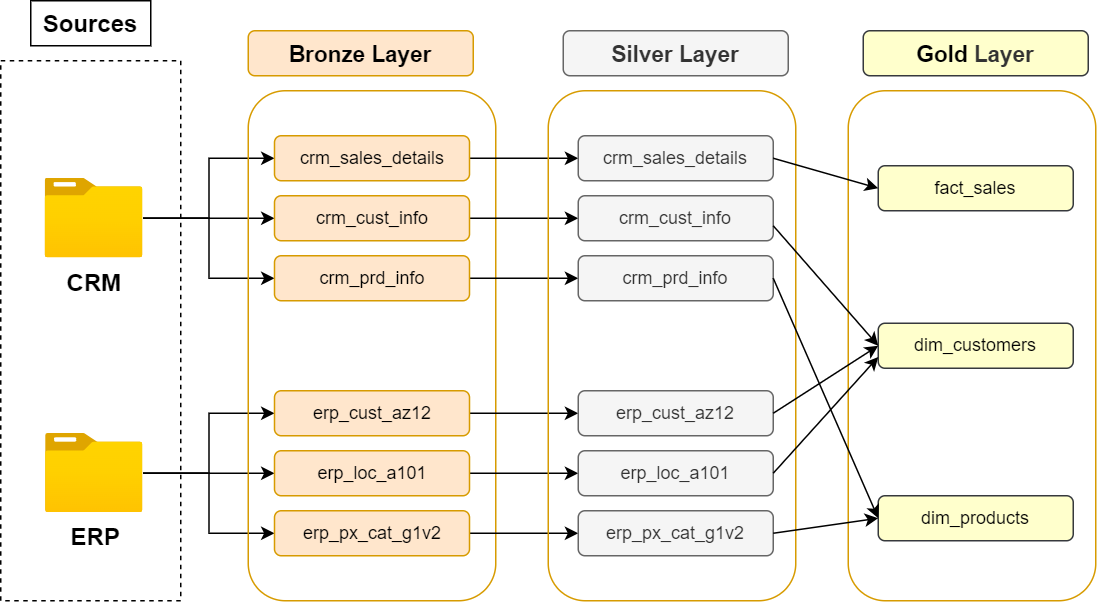

The diagram above was exported from draw.io. Its source (the exported page's mxGraphModel, read from the mxfile embedded in the PNG):
<mxGraphModel dx="1594" dy="945" grid="1" gridSize="10" guides="1" tooltips="1" connect="1" arrows="1" fold="1" page="1" pageScale="1.3" pageWidth="900" pageHeight="1600" math="0" shadow="0">
  <root>
    <mxCell id="0" />
    <mxCell id="1" parent="0" />
    <mxCell id="fwS_RNYrMWiqNkEhWMYe-1" value="" style="rounded=0;whiteSpace=wrap;html=1;fillColor=none;dashed=1;" parent="1" vertex="1">
      <mxGeometry x="240" y="620" width="120" height="360" as="geometry" />
    </mxCell>
    <mxCell id="fwS_RNYrMWiqNkEhWMYe-2" value="&lt;b&gt;&lt;font style=&quot;font-size: 16px;&quot;&gt;Sources&lt;/font&gt;&lt;/b&gt;" style="rounded=0;whiteSpace=wrap;html=1;strokeColor=default;" parent="1" vertex="1">
      <mxGeometry x="260" y="580" width="80" height="30" as="geometry" />
    </mxCell>
    <mxCell id="fwS_RNYrMWiqNkEhWMYe-14" style="edgeStyle=orthogonalEdgeStyle;rounded=0;orthogonalLoop=1;jettySize=auto;html=1;" parent="1" source="fwS_RNYrMWiqNkEhWMYe-3" target="fwS_RNYrMWiqNkEhWMYe-8" edge="1">
      <mxGeometry relative="1" as="geometry" />
    </mxCell>
    <mxCell id="fwS_RNYrMWiqNkEhWMYe-15" style="edgeStyle=orthogonalEdgeStyle;rounded=0;orthogonalLoop=1;jettySize=auto;html=1;" parent="1" source="fwS_RNYrMWiqNkEhWMYe-3" target="fwS_RNYrMWiqNkEhWMYe-9" edge="1">
      <mxGeometry relative="1" as="geometry" />
    </mxCell>
    <mxCell id="fwS_RNYrMWiqNkEhWMYe-16" style="edgeStyle=orthogonalEdgeStyle;rounded=0;orthogonalLoop=1;jettySize=auto;html=1;entryX=0;entryY=0.5;entryDx=0;entryDy=0;" parent="1" source="fwS_RNYrMWiqNkEhWMYe-3" target="fwS_RNYrMWiqNkEhWMYe-10" edge="1">
      <mxGeometry relative="1" as="geometry" />
    </mxCell>
    <mxCell id="fwS_RNYrMWiqNkEhWMYe-3" value="&lt;b&gt;&lt;font style=&quot;font-size: 16px;&quot;&gt;CRM&lt;/font&gt;&lt;/b&gt;" style="image;aspect=fixed;html=1;points=[];align=center;fontSize=12;image=img/lib/azure2/general/Folder_Blank.svg;" parent="1" vertex="1">
      <mxGeometry x="269.7" y="698.5" width="65.3" height="53" as="geometry" />
    </mxCell>
    <mxCell id="fwS_RNYrMWiqNkEhWMYe-17" style="edgeStyle=orthogonalEdgeStyle;rounded=0;orthogonalLoop=1;jettySize=auto;html=1;entryX=0;entryY=0.5;entryDx=0;entryDy=0;" parent="1" source="fwS_RNYrMWiqNkEhWMYe-4" target="fwS_RNYrMWiqNkEhWMYe-11" edge="1">
      <mxGeometry relative="1" as="geometry" />
    </mxCell>
    <mxCell id="fwS_RNYrMWiqNkEhWMYe-18" style="edgeStyle=orthogonalEdgeStyle;rounded=0;orthogonalLoop=1;jettySize=auto;html=1;entryX=0;entryY=0.5;entryDx=0;entryDy=0;" parent="1" source="fwS_RNYrMWiqNkEhWMYe-4" target="fwS_RNYrMWiqNkEhWMYe-12" edge="1">
      <mxGeometry relative="1" as="geometry" />
    </mxCell>
    <mxCell id="fwS_RNYrMWiqNkEhWMYe-19" style="edgeStyle=orthogonalEdgeStyle;rounded=0;orthogonalLoop=1;jettySize=auto;html=1;entryX=0;entryY=0.5;entryDx=0;entryDy=0;" parent="1" source="fwS_RNYrMWiqNkEhWMYe-4" target="fwS_RNYrMWiqNkEhWMYe-13" edge="1">
      <mxGeometry relative="1" as="geometry" />
    </mxCell>
    <mxCell id="fwS_RNYrMWiqNkEhWMYe-4" value="&lt;font style=&quot;font-size: 16px;&quot;&gt;&lt;b&gt;ERP&lt;/b&gt;&lt;/font&gt;" style="image;aspect=fixed;html=1;points=[];align=center;fontSize=12;image=img/lib/azure2/general/Folder_Blank.svg;" parent="1" vertex="1">
      <mxGeometry x="270" y="868.63" width="65" height="52.75" as="geometry" />
    </mxCell>
    <mxCell id="fwS_RNYrMWiqNkEhWMYe-5" value="" style="rounded=1;whiteSpace=wrap;html=1;fillColor=none;strokeColor=#d79b00;" parent="1" vertex="1">
      <mxGeometry x="405" y="640" width="165" height="340" as="geometry" />
    </mxCell>
    <mxCell id="fwS_RNYrMWiqNkEhWMYe-6" value="&lt;font style=&quot;font-size: 15px;&quot;&gt;Bronze Layer&lt;/font&gt;" style="rounded=1;whiteSpace=wrap;html=1;fontStyle=1;fillColor=#ffe6cc;strokeColor=#d79b00;" parent="1" vertex="1">
      <mxGeometry x="405" y="600" width="150" height="30" as="geometry" />
    </mxCell>
    <mxCell id="_0ZlDbrnNXBeYlR7TSvm-9" style="edgeStyle=orthogonalEdgeStyle;rounded=0;orthogonalLoop=1;jettySize=auto;html=1;" parent="1" source="fwS_RNYrMWiqNkEhWMYe-8" target="_0ZlDbrnNXBeYlR7TSvm-3" edge="1">
      <mxGeometry relative="1" as="geometry" />
    </mxCell>
    <mxCell id="fwS_RNYrMWiqNkEhWMYe-8" value="crm_sales_details" style="rounded=1;whiteSpace=wrap;html=1;fillColor=#ffe6cc;strokeColor=#d79b00;" parent="1" vertex="1">
      <mxGeometry x="422.5" y="670" width="130" height="30" as="geometry" />
    </mxCell>
    <mxCell id="_0ZlDbrnNXBeYlR7TSvm-10" style="edgeStyle=orthogonalEdgeStyle;rounded=0;orthogonalLoop=1;jettySize=auto;html=1;entryX=0;entryY=0.5;entryDx=0;entryDy=0;" parent="1" source="fwS_RNYrMWiqNkEhWMYe-9" target="_0ZlDbrnNXBeYlR7TSvm-4" edge="1">
      <mxGeometry relative="1" as="geometry" />
    </mxCell>
    <mxCell id="fwS_RNYrMWiqNkEhWMYe-9" value="crm_cust_info" style="rounded=1;whiteSpace=wrap;html=1;fillColor=#ffe6cc;strokeColor=#d79b00;" parent="1" vertex="1">
      <mxGeometry x="422.5" y="710" width="130" height="30" as="geometry" />
    </mxCell>
    <mxCell id="_0ZlDbrnNXBeYlR7TSvm-11" style="edgeStyle=orthogonalEdgeStyle;rounded=0;orthogonalLoop=1;jettySize=auto;html=1;" parent="1" source="fwS_RNYrMWiqNkEhWMYe-10" target="_0ZlDbrnNXBeYlR7TSvm-5" edge="1">
      <mxGeometry relative="1" as="geometry" />
    </mxCell>
    <mxCell id="fwS_RNYrMWiqNkEhWMYe-10" value="crm_prd_info" style="rounded=1;whiteSpace=wrap;html=1;fillColor=#ffe6cc;strokeColor=#d79b00;" parent="1" vertex="1">
      <mxGeometry x="422.5" y="750" width="130" height="30" as="geometry" />
    </mxCell>
    <mxCell id="_0ZlDbrnNXBeYlR7TSvm-12" style="edgeStyle=orthogonalEdgeStyle;rounded=0;orthogonalLoop=1;jettySize=auto;html=1;" parent="1" source="fwS_RNYrMWiqNkEhWMYe-11" target="_0ZlDbrnNXBeYlR7TSvm-6" edge="1">
      <mxGeometry relative="1" as="geometry" />
    </mxCell>
    <mxCell id="fwS_RNYrMWiqNkEhWMYe-11" value="erp_cust_az12" style="rounded=1;whiteSpace=wrap;html=1;fillColor=#ffe6cc;strokeColor=#d79b00;" parent="1" vertex="1">
      <mxGeometry x="422.5" y="840" width="130" height="30" as="geometry" />
    </mxCell>
    <mxCell id="_0ZlDbrnNXBeYlR7TSvm-13" style="edgeStyle=orthogonalEdgeStyle;rounded=0;orthogonalLoop=1;jettySize=auto;html=1;entryX=0;entryY=0.5;entryDx=0;entryDy=0;" parent="1" source="fwS_RNYrMWiqNkEhWMYe-12" target="_0ZlDbrnNXBeYlR7TSvm-7" edge="1">
      <mxGeometry relative="1" as="geometry">
        <mxPoint x="585" y="910" as="targetPoint" />
      </mxGeometry>
    </mxCell>
    <mxCell id="fwS_RNYrMWiqNkEhWMYe-12" value="erp_loc_a101" style="rounded=1;whiteSpace=wrap;html=1;fillColor=#ffe6cc;strokeColor=#d79b00;" parent="1" vertex="1">
      <mxGeometry x="422.5" y="880" width="130" height="30" as="geometry" />
    </mxCell>
    <mxCell id="_0ZlDbrnNXBeYlR7TSvm-16" style="edgeStyle=orthogonalEdgeStyle;rounded=0;orthogonalLoop=1;jettySize=auto;html=1;entryX=0;entryY=0.5;entryDx=0;entryDy=0;" parent="1" source="fwS_RNYrMWiqNkEhWMYe-13" target="_0ZlDbrnNXBeYlR7TSvm-8" edge="1">
      <mxGeometry relative="1" as="geometry" />
    </mxCell>
    <mxCell id="fwS_RNYrMWiqNkEhWMYe-13" value="erp_px_cat_g1v2" style="rounded=1;whiteSpace=wrap;html=1;fillColor=#ffe6cc;strokeColor=#d79b00;" parent="1" vertex="1">
      <mxGeometry x="422.5" y="920" width="130" height="30" as="geometry" />
    </mxCell>
    <mxCell id="_0ZlDbrnNXBeYlR7TSvm-1" value="" style="rounded=1;whiteSpace=wrap;html=1;fillColor=none;strokeColor=#d79b00;" parent="1" vertex="1">
      <mxGeometry x="605" y="640" width="165" height="340" as="geometry" />
    </mxCell>
    <mxCell id="_0ZlDbrnNXBeYlR7TSvm-2" value="&lt;font style=&quot;font-size: 15px;&quot;&gt;&lt;font style=&quot;&quot;&gt;Silver&amp;nbsp;&lt;/font&gt;&lt;span style=&quot;background-color: transparent; color: light-dark(rgb(51, 51, 51), rgb(193, 193, 193));&quot;&gt;Layer&lt;/span&gt;&lt;/font&gt;" style="rounded=1;whiteSpace=wrap;html=1;fontStyle=1;fillColor=#f5f5f5;strokeColor=#666666;fontColor=#333333;" parent="1" vertex="1">
      <mxGeometry x="615" y="600" width="150" height="30" as="geometry" />
    </mxCell>
    <mxCell id="_0ZlDbrnNXBeYlR7TSvm-3" value="crm_sales_details" style="rounded=1;whiteSpace=wrap;html=1;fillColor=#f5f5f5;strokeColor=#666666;fontColor=#333333;" parent="1" vertex="1">
      <mxGeometry x="625" y="670" width="130" height="30" as="geometry" />
    </mxCell>
    <mxCell id="_0ZlDbrnNXBeYlR7TSvm-4" value="crm_cust_info" style="rounded=1;whiteSpace=wrap;html=1;fillColor=#f5f5f5;strokeColor=#666666;fontColor=#333333;" parent="1" vertex="1">
      <mxGeometry x="625" y="710" width="130" height="30" as="geometry" />
    </mxCell>
    <mxCell id="_0ZlDbrnNXBeYlR7TSvm-5" value="crm_prd_info" style="rounded=1;whiteSpace=wrap;html=1;fillColor=#f5f5f5;strokeColor=#666666;fontColor=#333333;" parent="1" vertex="1">
      <mxGeometry x="625" y="750" width="130" height="30" as="geometry" />
    </mxCell>
    <mxCell id="_0ZlDbrnNXBeYlR7TSvm-6" value="erp_cust_az12" style="rounded=1;whiteSpace=wrap;html=1;fillColor=#f5f5f5;strokeColor=#666666;fontColor=#333333;" parent="1" vertex="1">
      <mxGeometry x="625" y="840" width="130" height="30" as="geometry" />
    </mxCell>
    <mxCell id="_0ZlDbrnNXBeYlR7TSvm-7" value="erp_loc_a101" style="rounded=1;whiteSpace=wrap;html=1;fillColor=#f5f5f5;strokeColor=#666666;fontColor=#333333;" parent="1" vertex="1">
      <mxGeometry x="625" y="880" width="130" height="30" as="geometry" />
    </mxCell>
    <mxCell id="_0ZlDbrnNXBeYlR7TSvm-8" value="erp_px_cat_g1v2" style="rounded=1;whiteSpace=wrap;html=1;fillColor=#f5f5f5;strokeColor=#666666;fontColor=#333333;" parent="1" vertex="1">
      <mxGeometry x="625" y="920" width="130" height="30" as="geometry" />
    </mxCell>
    <mxCell id="CO1GC_R9TyiMYWNJ-WQj-1" value="" style="rounded=1;whiteSpace=wrap;html=1;fillColor=none;strokeColor=#d79b00;" parent="1" vertex="1">
      <mxGeometry x="805" y="640" width="165" height="340" as="geometry" />
    </mxCell>
    <mxCell id="CO1GC_R9TyiMYWNJ-WQj-2" value="&lt;font style=&quot;font-size: 15px;&quot;&gt;&lt;span style=&quot;background-color: transparent;&quot;&gt;Gold&amp;nbsp;&lt;/span&gt;&lt;span style=&quot;background-color: transparent; color: light-dark(rgb(51, 51, 51), rgb(193, 193, 193));&quot;&gt;Layer&lt;/span&gt;&lt;/font&gt;" style="rounded=1;whiteSpace=wrap;html=1;fontStyle=1;fillColor=#FFFFCC;strokeColor=#36393d;" parent="1" vertex="1">
      <mxGeometry x="815" y="600" width="150" height="30" as="geometry" />
    </mxCell>
    <mxCell id="CO1GC_R9TyiMYWNJ-WQj-3" value="dim_customers" style="rounded=1;whiteSpace=wrap;html=1;fillColor=#FFFFCC;strokeColor=#36393d;" parent="1" vertex="1">
      <mxGeometry x="825" y="795" width="130" height="30" as="geometry" />
    </mxCell>
    <mxCell id="CO1GC_R9TyiMYWNJ-WQj-4" value="dim_products" style="rounded=1;whiteSpace=wrap;html=1;fillColor=#FFFFCC;strokeColor=#36393d;" parent="1" vertex="1">
      <mxGeometry x="825" y="910" width="130" height="30" as="geometry" />
    </mxCell>
    <mxCell id="CO1GC_R9TyiMYWNJ-WQj-9" value="fact_sales" style="rounded=1;whiteSpace=wrap;html=1;fillColor=#FFFFCC;strokeColor=#36393d;" parent="1" vertex="1">
      <mxGeometry x="825" y="690" width="130" height="30" as="geometry" />
    </mxCell>
    <mxCell id="CO1GC_R9TyiMYWNJ-WQj-11" value="" style="endArrow=classic;html=1;rounded=0;exitX=1;exitY=0.5;exitDx=0;exitDy=0;entryX=0;entryY=0.5;entryDx=0;entryDy=0;" parent="1" source="_0ZlDbrnNXBeYlR7TSvm-3" target="CO1GC_R9TyiMYWNJ-WQj-9" edge="1">
      <mxGeometry width="50" height="50" relative="1" as="geometry">
        <mxPoint x="775" y="730" as="sourcePoint" />
        <mxPoint x="825" y="680" as="targetPoint" />
      </mxGeometry>
    </mxCell>
    <mxCell id="CO1GC_R9TyiMYWNJ-WQj-12" value="" style="endArrow=classic;html=1;rounded=0;exitX=1;exitY=0.5;exitDx=0;exitDy=0;entryX=0;entryY=0.5;entryDx=0;entryDy=0;" parent="1" target="CO1GC_R9TyiMYWNJ-WQj-3" edge="1">
      <mxGeometry width="50" height="50" relative="1" as="geometry">
        <mxPoint x="755" y="730" as="sourcePoint" />
        <mxPoint x="825" y="750" as="targetPoint" />
      </mxGeometry>
    </mxCell>
    <mxCell id="CO1GC_R9TyiMYWNJ-WQj-13" value="" style="endArrow=classic;html=1;rounded=0;exitX=1;exitY=0.5;exitDx=0;exitDy=0;entryX=0;entryY=0.5;entryDx=0;entryDy=0;" parent="1" source="_0ZlDbrnNXBeYlR7TSvm-6" target="CO1GC_R9TyiMYWNJ-WQj-3" edge="1">
      <mxGeometry width="50" height="50" relative="1" as="geometry">
        <mxPoint x="755" y="850" as="sourcePoint" />
        <mxPoint x="825" y="930" as="targetPoint" />
      </mxGeometry>
    </mxCell>
    <mxCell id="CO1GC_R9TyiMYWNJ-WQj-14" value="" style="endArrow=classic;html=1;rounded=0;exitX=1;exitY=0.5;exitDx=0;exitDy=0;entryX=0;entryY=0.75;entryDx=0;entryDy=0;" parent="1" source="_0ZlDbrnNXBeYlR7TSvm-7" target="CO1GC_R9TyiMYWNJ-WQj-3" edge="1">
      <mxGeometry width="50" height="50" relative="1" as="geometry">
        <mxPoint x="765" y="885" as="sourcePoint" />
        <mxPoint x="835" y="840" as="targetPoint" />
      </mxGeometry>
    </mxCell>
    <mxCell id="CO1GC_R9TyiMYWNJ-WQj-15" value="" style="endArrow=classic;html=1;rounded=0;exitX=1;exitY=0.5;exitDx=0;exitDy=0;entryX=0;entryY=0.5;entryDx=0;entryDy=0;" parent="1" source="_0ZlDbrnNXBeYlR7TSvm-5" target="CO1GC_R9TyiMYWNJ-WQj-4" edge="1">
      <mxGeometry width="50" height="50" relative="1" as="geometry">
        <mxPoint x="755" y="770" as="sourcePoint" />
        <mxPoint x="825" y="850" as="targetPoint" />
      </mxGeometry>
    </mxCell>
    <mxCell id="CO1GC_R9TyiMYWNJ-WQj-16" value="" style="endArrow=classic;html=1;rounded=0;exitX=1;exitY=0.5;exitDx=0;exitDy=0;entryX=0;entryY=0.5;entryDx=0;entryDy=0;" parent="1" source="_0ZlDbrnNXBeYlR7TSvm-8" target="CO1GC_R9TyiMYWNJ-WQj-4" edge="1">
      <mxGeometry width="50" height="50" relative="1" as="geometry">
        <mxPoint x="805" y="910" as="sourcePoint" />
        <mxPoint x="875" y="1070" as="targetPoint" />
      </mxGeometry>
    </mxCell>
  </root>
</mxGraphModel>